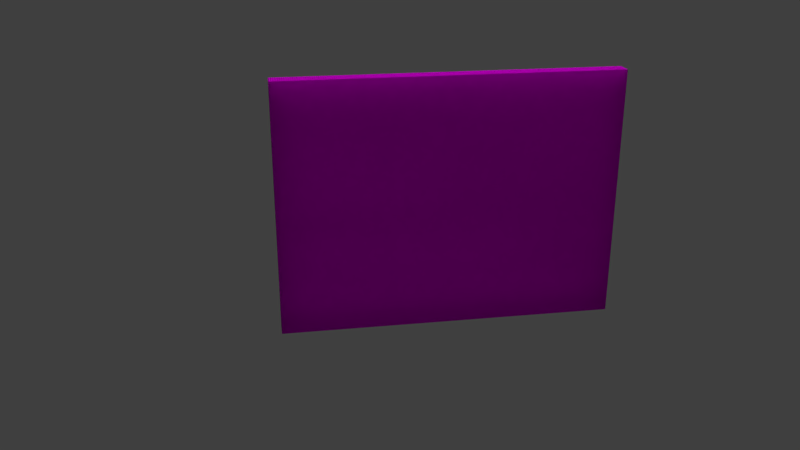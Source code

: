 # Source: LodA_WallOuter3x4x.2.blend  (saved by Blender 2.78.0; exported with 4.5.12 LTS)
import bpy
from mathutils import Matrix  # noqa: F401  (used for matrix-valued properties, if any)

bpy.ops.wm.read_factory_settings(use_empty=True)
scene = bpy.context.scene
scene.name = 'Scene'

# ---- collections
col_collection_1 = bpy.data.collections.new('Collection 1'); scene.collection.children.link(col_collection_1)

# ---- images (referenced by path relative to the original .blend; pixels are not part of the script)
import os
ASSET_DIR = os.environ.get("B2B_ASSET_DIR", "")  # directory of the original .blend (textures are referenced by path, not embedded)
HERE = os.path.dirname(os.path.abspath(__file__))  # packed textures are extracted next to this script under _unpacked/

def load_image(name, relpath, width, height, colorspace="sRGB"):
    """Load a texture the original file referenced (path relative to the .blend, or extracted next to this script)."""
    p = next((c for c in (os.path.join(HERE, relpath), os.path.join(ASSET_DIR, relpath)) if relpath and os.path.exists(c)), "")
    if p:
        img = bpy.data.images.load(p, check_existing=True)
        img.name = name
    else:  # same state as the original file: an image datablock whose file is absent (Cycles renders it pink)
        img = bpy.data.images.new(name, width, height)
        img.source = "FILE"
        img.filepath = "//" + (relpath or name)
    img.colorspace_settings.name = colorspace
    return img
img_texturescom_papercloseup0016_seamless_s_jpg = load_image('TexturesCom_PaperCloseup0016_seamless_S.jpg', 'TexturesCom_PaperCloseup0016_seamless_S.jpg', 1024, 1024, 'sRGB')
img_texturescom_plasterbare0151_1_seamless_s_jpg = load_image('TexturesCom_PlasterBare0151_1_seamless_S.jpg', 'TexturesCom_PlasterBare0151_1_seamless_S.jpg', 1024, 1024, 'sRGB')

# ---- materials (node trees are filled in below, after node groups)
mat_officewalltexture = bpy.data.materials.new('OfficeWallTexture')
mat_officewalltexture.alpha_threshold = 0.0
mat_officewalltexture.roughness = 0.5
mat_officegray = bpy.data.materials.new('OfficeGray')
mat_officegray.alpha_threshold = 0.0
mat_officegray.roughness = 0.5
mat_conctrete = bpy.data.materials.new('Conctrete')
mat_conctrete.alpha_threshold = 0.0
mat_conctrete.roughness = 0.5

# ---- material node trees
mat_officewalltexture.use_nodes = True; mat_officewalltexture.node_tree.nodes.clear()
_N = mat_officewalltexture.node_tree.nodes; _L = mat_officewalltexture.node_tree.links
n0 = _N.new('ShaderNodeOutputMaterial'); n0.name = 'Material Output'; n0.location = (300, 300)
n1 = _N.new('ShaderNodeBsdfDiffuse'); n1.name = 'Diffuse BSDF'; n1.location = (10, 300)
n2 = _N.new('ShaderNodeTexImage'); n2.name = 'Image Texture'; n2.location = (-180, 300)
n2.width = 140
n2.image = img_texturescom_papercloseup0016_seamless_s_jpg
_L.new(n1.outputs[0], n0.inputs[0])
_L.new(n2.outputs[0], n1.inputs[0])
n0.is_active_output = True
mat_officegray.use_nodes = True; mat_officegray.node_tree.nodes.clear()
_N = mat_officegray.node_tree.nodes; _L = mat_officegray.node_tree.links
n0 = _N.new('ShaderNodeOutputMaterial'); n0.name = 'Material Output'; n0.location = (300, 300)
n1 = _N.new('ShaderNodeBsdfDiffuse'); n1.name = 'Diffuse BSDF'; n1.location = (10, 300)
n1.inputs[0].default_value = (0.06681, 0.06681, 0.06681, 1.0)
_L.new(n1.outputs[0], n0.inputs[0])
n0.is_active_output = True
mat_conctrete.use_nodes = True; mat_conctrete.node_tree.nodes.clear()
_N = mat_conctrete.node_tree.nodes; _L = mat_conctrete.node_tree.links
n0 = _N.new('ShaderNodeOutputMaterial'); n0.name = 'Material Output'; n0.location = (300, 300)
n1 = _N.new('ShaderNodeBsdfDiffuse'); n1.name = 'Diffuse BSDF'; n1.location = (10, 300)
n2 = _N.new('ShaderNodeTexImage'); n2.name = 'Image Texture'; n2.location = (-180, 300)
n2.width = 140
n2.image = img_texturescom_plasterbare0151_1_seamless_s_jpg
_L.new(n1.outputs[0], n0.inputs[0])
_L.new(n2.outputs[0], n1.inputs[0])
n0.is_active_output = True

# ---- world
world_world_001 = bpy.data.worlds.new('World.001'); scene.world = world_world_001
world_world_001.use_nodes = True; world_world_001.node_tree.nodes.clear()
_N = world_world_001.node_tree.nodes; _L = world_world_001.node_tree.links
n0 = _N.new('ShaderNodeOutputWorld'); n0.name = 'World Output'; n0.location = (300, 300)
n1 = _N.new('ShaderNodeBackground'); n1.name = 'Background'; n1.location = (10, 300)
n1.inputs[0].default_value = (0.05, 0.05, 0.05, 1.0)
_L.new(n1.outputs[0], n0.inputs[0])
n0.is_active_output = True
world_world_001.use_sun_shadow = False
world_world_001.sun_shadow_jitter_overblur = 0.0
world_world_001.cycles.sampling_method = 'MANUAL'

# ---- cameras
cam_camera = bpy.data.cameras.new('Camera')
cam_camera.clip_end = 100.0
cam_camera.lens = 35.0
cam_camera.sensor_width = 32.0
cam_camera.sensor_height = 18.0
cam_camera.ortho_scale = 7.314
cam_camera.dof.focus_distance = 0.0

# ---- lights
light_sun_001 = bpy.data.lights.new('Sun.001', 'SUN')
light_sun_001.transmission_factor = 0.0
light_sun_001.angle = 0.1993
light_sun_001.energy = 1.0
light_sun_001.shadow_buffer_clip_start = 0.5
light_sun_001.shadow_soft_size = 0.1
light_sun_001.shadow_cascade_max_distance = 1000.0
light_hemi = bpy.data.lights.new('Hemi', 'SUN')
light_hemi.transmission_factor = 0.0
light_hemi.angle = 0.1993
light_hemi.energy = 1.0
light_hemi.shadow_buffer_clip_start = 0.5
light_hemi.shadow_soft_size = 0.1
light_hemi.shadow_cascade_max_distance = 1000.0

# ---- meshes
me_lodb_wallouter3x4x_2 = bpy.data.meshes.new('LodB_WallOuter3x4x.2')
me_lodb_wallouter3x4x_2.from_pydata([(-2.0, 0.0, 0.0), (2.0, 0.0, 0.0), (-2.0, 3.0, 0.0), (2.0, 3.0, 0.0), (-2.0, 3.0, -0.2), (-2.0, -1.093e-08, -0.2), (2.0, -1.093e-08, -0.2), (2.0, 3.0, -0.2), (2.0, -0.001, -1.281e-06), (2.0, 0.2, -1.29e-06), (2.0, -0.001, 0.04), (-2.0, -0.001, 2.215e-08), (-2.0, 0.2, 1.337e-08), (-2.0, -0.001, 0.04), (2.0, 0.1874, 0.009336), (2.0, 0.1768, 0.0168), (2.0, 0.1693, 0.02742), (-2.0, 0.1693, 0.02742), (-2.0, 0.1768, 0.0168), (-2.0, 0.1874, 0.009337), (2.0, 0.2, 0.003591), (2.0, 0.1975, 0.006756), (2.0, 0.1991, 0.005457), (-2.0, 0.1975, 0.006757), (-2.0, 0.2, 0.003592), (-2.0, 0.1991, 0.005458), (2.0, 0.1668, 0.03754), (2.0, 0.1636, 0.04), (2.0, 0.1655, 0.03913), (-2.0, 0.1636, 0.04), (-2.0, 0.1668, 0.03754), (-2.0, 0.1655, 0.03914)], [], [(0, 1, 3, 2), (5, 4, 7, 6), (1, 6, 7, 3), (2, 4, 5, 0), (3, 7, 4, 2), (0, 5, 6, 1), (8, 9, 20, 22, 21, 14, 15, 16, 26, 28, 27, 10), (11, 12, 9, 8), (10, 13, 11, 8), (21, 23, 19, 14), (24, 20, 9, 12), (14, 19, 18, 15), (15, 18, 17, 16), (10, 27, 29, 13), (20, 24, 25, 22), (22, 25, 23, 21), (13, 29, 31, 30, 17, 18, 19, 23, 25, 24, 12, 11), (29, 27, 28, 31), (31, 28, 26, 30), (16, 17, 30, 26)])
me_lodb_wallouter3x4x_2.polygons.foreach_set('material_index', [0, 2, 0, 0, 0, 0, 0, 0, 0, 1, 1, 1, 1, 1, 1, 1, 0, 1, 1, 1])
_uv = me_lodb_wallouter3x4x_2.uv_layers.new(name='UVMap')
_uv.uv.foreach_set('vector', [1.303e-06, 6.0, 0.0, 1.788e-07, 6.0, -8.941e-07, 6.0, 6.0, 6.0, 6.0, 9.537e-07, 6.0, 0.0, -1.788e-07, 6.0, -8.941e-07, 0.0, 0.0, 0.0, 0.0, 0.0, 0.0, 0.0, 0.0, 0.0, 0.0, 0.0, 0.0, 0.0, 0.0, 0.0, 0.0, 0.0, 0.0, 0.0, 0.0, 0.0, 0.0, 0.0, 0.0, 0.0, 0.0, 0.0, 0.0, 0.0, 0.0, 0.0, 0.0, 0.0, 0.0, 0.0, 0.0, 0.0, 0.0, 0.0, 0.0, 0.0, 0.0, 0.0, 0.0, 0.0, 0.0, 0.0, 0.0, 0.0, 0.0, 0.0, 0.0, 0.0, 0.0, 0.0, 0.0, 0.0, 0.0, 0.0, 0.0, 0.0, 0.0, 0.0, 0.0, 0.0, 0.0, 0.0, 0.0, 0.0, 0.0, 0.0, 0.0, 0.0, 0.0, 0.0, 0.0, 0.0, 0.0, 0.0, 0.0, 0.0, 0.0, 0.0, 0.0, 0.0, 0.0, 0.0, 0.0, 0.0, 0.0, 0.0, 0.0, 0.0, 0.0, 0.0, 0.0, 0.0, 0.0, 0.0, 0.0, 0.0, 0.0, 0.0, 0.0, 0.0, 0.0, 0.0, 0.0, 0.0, 0.0, 0.0, 0.0, 0.0, 0.0, 0.0, 0.0, 0.0, 0.0, 0.0, 0.0, 0.0, 0.0, 0.0, 0.0, 0.0, 0.0, 0.0, 0.0, 0.0, 0.0, 0.0, 0.0, 0.0, 0.0, 0.0, 0.0, 0.0, 0.0, 0.0, 0.0, 0.0, 0.0, 0.0, 0.0, 0.0, 0.0, 0.0, 0.0, 0.0, 0.0, 0.0, 0.0, 0.0, 0.0, 0.0, 0.0, 0.0, 0.0, 0.0, 0.0, 0.0, 0.0, 0.0, 0.0, 0.0, 0.0, 0.0, 0.0, 0.0, 0.0, 0.0, 0.0, 0.0, 0.0, 0.0, 0.0])
me_lodb_wallouter3x4x_2.materials.append(mat_officewalltexture)
me_lodb_wallouter3x4x_2.materials.append(mat_officegray)
me_lodb_wallouter3x4x_2.materials.append(mat_conctrete)
me_lodb_wallouter3x4x_2.use_remesh_preserve_volume = False
me_lodb_wallouter3x4x_2.use_remesh_preserve_attributes = False
me_lodb_wallouter3x4x_2.use_mirror_vertex_groups = False
me_lodb_wallouter3x4x_2.update()
me_loda_wall3x4x_2 = bpy.data.meshes.new('LodA_Wall3x4x.2')
me_loda_wall3x4x_2.from_pydata([(-2.0, 0.0, 0.0), (2.0, 0.0, 0.0), (-2.0, 3.0, 0.0), (2.0, 3.0, 0.0), (-2.0, 3.0, -0.2), (-2.0, -1.093e-08, -0.2), (2.0, -1.093e-08, -0.2), (2.0, 3.0, -0.2)], [], [(0, 1, 3, 2), (5, 4, 7, 6), (1, 6, 7, 3), (2, 4, 5, 0), (3, 7, 4, 2), (0, 5, 6, 1)])
_uv = me_loda_wall3x4x_2.uv_layers.new(name='UVMap')
_uv.uv.foreach_set('vector', [8.659e-05, 8.659e-05, 0.9999, 8.659e-05, 0.9999, 0.75, 8.671e-05, 0.75, 8.659e-05, 0.75, 8.659e-05, 8.659e-05, 0.9999, 8.659e-05, 0.9999, 0.75, 0.0, 0.0, 0.0, 0.0, 0.0, 0.0, 0.0, 0.0, 0.0, 0.0, 0.0, 0.0, 0.0, 0.0, 0.0, 0.0, 0.0, 0.0, 0.0, 0.0, 0.0, 0.0, 0.0, 0.0, 0.0, 0.0, 0.0, 0.0, 0.0, 0.0, 0.0, 0.0])
me_loda_wall3x4x_2.materials.append(mat_officewalltexture)
me_loda_wall3x4x_2.use_remesh_preserve_volume = False
me_loda_wall3x4x_2.use_remesh_preserve_attributes = False
me_loda_wall3x4x_2.use_mirror_vertex_groups = False
me_loda_wall3x4x_2.update()

# ---- objects
ob_sun = bpy.data.objects.new('Sun', light_sun_001)
ob_hemi = bpy.data.objects.new('Hemi', light_hemi)
ob_lodb_wallouter3x4x_2 = bpy.data.objects.new('LodB_WallOuter3x4x.2', me_lodb_wallouter3x4x_2)
ob_loda_wall3x4x_2 = bpy.data.objects.new('LodA_Wall3x4x.2', me_loda_wall3x4x_2)
ob_camera = bpy.data.objects.new('Camera', cam_camera)

# ---- transforms, parenting, visibility, modifiers, constraints
ob_sun.location = (0.02, -3.308, 2.566)
ob_sun.lineart.crease_threshold = 0.0
ob_hemi.location = (0.02, -1.634, 6.029)
ob_hemi.rotation_euler = (0.4941, -0.0, 0.0)
ob_hemi.lineart.crease_threshold = 0.0
ob_lodb_wallouter3x4x_2.location = (0.0, 0.0, 0.0)
ob_lodb_wallouter3x4x_2.rotation_euler = (1.571, -0.0, 0.0)
ob_lodb_wallouter3x4x_2.lineart.crease_threshold = 0.0
ob_loda_wall3x4x_2.location = (0.0, 0.0, 0.0)
ob_loda_wall3x4x_2.rotation_euler = (1.571, -0.0, 0.0)
ob_loda_wall3x4x_2.hide_viewport = True
ob_loda_wall3x4x_2.lineart.crease_threshold = 0.0
ob_camera.location = (2.097, 9.437, 4.949)
ob_camera.rotation_euler = (1.198, 3.322e-05, 2.98)
ob_camera.scale = (1.0, 1.0, 1.0)
ob_camera.lock_rotations_4d = False
ob_camera.empty_display_type = 'ARROWS'
ob_camera.color = (0.0, 0.0, 0.0, 0.0)
ob_camera.display_type = 'WIRE'
ob_camera.lineart.crease_threshold = 0.0

# ---- collection membership
col_collection_1.objects.link(ob_sun)
col_collection_1.objects.link(ob_hemi)
col_collection_1.objects.link(ob_lodb_wallouter3x4x_2)
col_collection_1.objects.link(ob_loda_wall3x4x_2)
col_collection_1.objects.link(ob_camera)

# ---- scene / render settings (as saved in the file)
scene.camera = ob_camera
scene.frame_start = 1; scene.frame_end = 250; scene.frame_set(1)
scene.render.engine = 'CYCLES'
scene.render.resolution_percentage = 50
scene.render.dither_intensity = 0.0
scene.cycles.use_denoising = False
scene.cycles.samples = 4
scene.cycles.sampling_pattern = 'TABULATED_SOBOL'
scene.cycles.light_sampling_threshold = 0.0
scene.cycles.use_adaptive_sampling = False
scene.cycles.use_light_tree = False
scene.cycles.blur_glossy = 0.0
scene.cycles.sample_clamp_indirect = 3.0
scene.view_settings.view_transform = 'Standard'
bpy.context.view_layer.update()
